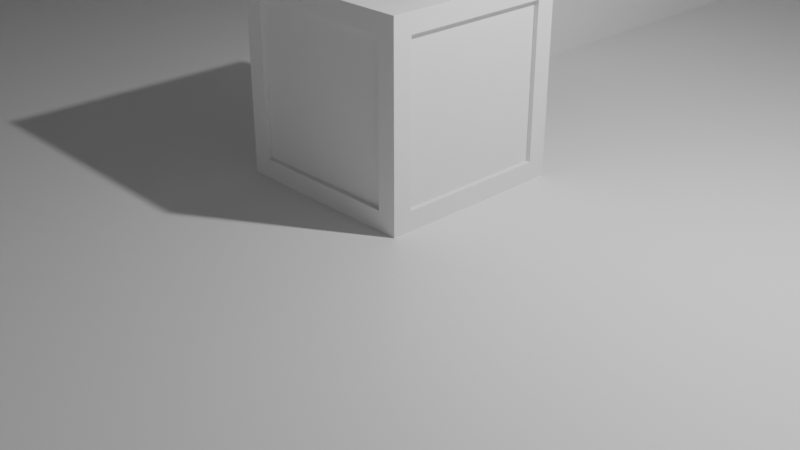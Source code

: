 # Source: room_stuff.blend  (saved by Blender 2.91.10; exported with 4.5.12 LTS)
import bpy
from mathutils import Matrix  # noqa: F401  (used for matrix-valued properties, if any)

bpy.ops.wm.read_factory_settings(use_empty=True)
scene = bpy.context.scene
scene.name = 'Scene'

# ---- collections
col_collection = bpy.data.collections.new('Collection'); scene.collection.children.link(col_collection)

# ---- materials (node trees are filled in below, after node groups)
mat_material = bpy.data.materials.new('Material')
mat_material.alpha_threshold = 0.0
mat_material.use_transparent_shadow = False
mat_material.line_color = (0.0, 0.0, 0.0, 1.0)
mat_material_001 = bpy.data.materials.new('Material.001')
mat_material_001.alpha_threshold = 0.0
mat_material_001.use_transparent_shadow = False
mat_material_001.line_color = (0.0, 0.0, 0.0, 1.0)
mat_material_002 = bpy.data.materials.new('Material.002')
mat_material_002.alpha_threshold = 0.0
mat_material_002.use_transparent_shadow = False
mat_material_002.line_color = (0.0, 0.0, 0.0, 1.0)

# ---- material node trees
mat_material.use_nodes = True; mat_material.node_tree.nodes.clear()
_N = mat_material.node_tree.nodes; _L = mat_material.node_tree.links
n0 = _N.new('ShaderNodeOutputMaterial'); n0.name = 'Material Output'; n0.location = (300, 300)
n1 = _N.new('ShaderNodeBsdfPrincipled'); n1.name = 'Principled BSDF'; n1.location = (10, 300)
n1.distribution = 'GGX'
n1.subsurface_method = 'BURLEY'
n1.inputs[2].default_value = 0.4
n1.inputs[3].default_value = 1.45
n1.inputs[27].default_value = (0.0, 0.0, 0.0, 1.0)
n1.inputs[28].default_value = 1.0
_L.new(n1.outputs[0], n0.inputs[0])
n0.is_active_output = True
mat_material_001.use_nodes = True; mat_material_001.node_tree.nodes.clear()
_N = mat_material_001.node_tree.nodes; _L = mat_material_001.node_tree.links
n0 = _N.new('ShaderNodeOutputMaterial'); n0.name = 'Material Output'; n0.location = (300, 300)
n1 = _N.new('ShaderNodeBsdfPrincipled'); n1.name = 'Principled BSDF'; n1.location = (10, 300)
n1.distribution = 'GGX'
n1.subsurface_method = 'BURLEY'
n1.inputs[2].default_value = 0.4
n1.inputs[3].default_value = 1.45
n1.inputs[27].default_value = (0.0, 0.0, 0.0, 1.0)
n1.inputs[28].default_value = 1.0
_L.new(n1.outputs[0], n0.inputs[0])
n0.is_active_output = True
mat_material_002.use_nodes = True; mat_material_002.node_tree.nodes.clear()
_N = mat_material_002.node_tree.nodes; _L = mat_material_002.node_tree.links
n0 = _N.new('ShaderNodeOutputMaterial'); n0.name = 'Material Output'; n0.location = (300, 300)
n1 = _N.new('ShaderNodeBsdfPrincipled'); n1.name = 'Principled BSDF'; n1.location = (10, 300)
n1.distribution = 'GGX'
n1.subsurface_method = 'BURLEY'
n1.inputs[2].default_value = 0.4
n1.inputs[3].default_value = 1.45
n1.inputs[27].default_value = (0.0, 0.0, 0.0, 1.0)
n1.inputs[28].default_value = 1.0
_L.new(n1.outputs[0], n0.inputs[0])
n0.is_active_output = True

# ---- world
world_world = bpy.data.worlds.new('World'); scene.world = world_world
world_world.use_nodes = True; world_world.node_tree.nodes.clear()
_N = world_world.node_tree.nodes; _L = world_world.node_tree.links
n0 = _N.new('ShaderNodeOutputWorld'); n0.name = 'World Output'; n0.location = (300, 300)
n1 = _N.new('ShaderNodeBackground'); n1.name = 'Background'; n1.location = (10, 300)
n1.inputs[0].default_value = (0.05088, 0.05088, 0.05088, 1.0)
_L.new(n1.outputs[0], n0.inputs[0])
n0.is_active_output = True
world_world.color = (0.05088, 0.05088, 0.05088)
world_world.use_sun_shadow = False
world_world.sun_shadow_jitter_overblur = 0.0

# ---- cameras
cam_camera = bpy.data.cameras.new('Camera')
cam_camera.clip_end = 100.0
cam_camera.ortho_scale = 7.314

# ---- lights
light_light = bpy.data.lights.new('Light', 'POINT')
light_light.transmission_factor = 0.0
light_light.energy = 1000.0
light_light.shadow_soft_size = 0.1
light_light.shadow_maximum_resolution = 0.006
light_light.use_absolute_resolution = True

# ---- meshes
me_cube = bpy.data.meshes.new('Cube')
me_cube.from_pydata([(1.0, 1.0, -1.0), (1.0, -1.0, -1.0), (-1.0, 1.0, -1.0), (-1.0, -1.0, -1.0), (-1.0, 0.9, 18.51), (1.0, 0.9, 1.0), (-1.0, 0.9, 1.0), (1.0, -0.905, 18.51), (-1.0, -1.0, 18.51), (1.0, -0.905, 1.0), (-1.0, -0.905, 1.0), (1.0, -1.0, 18.51), (-1.0, 1.0, 18.51), (1.0, 1.0, 18.51), (1.0, 0.9, 18.51), (-1.0, -0.905, 18.51)], [], [(6, 5, 14, 4), (2, 12, 13, 0), (7, 15, 8, 11), (2, 0, 1, 3), (9, 7, 11, 1, 0, 13, 14, 5), (13, 12, 4, 14), (6, 4, 12, 2, 3, 8, 15, 10), (5, 6, 10, 9), (9, 10, 15, 7), (1, 11, 8, 3)])
_uv = me_cube.uv_layers.new(name='UVMap')
_uv.uv.foreach_set('vector', [0.875, 0.5125, 0.625, 0.5125, 0.625, 0.5125, 0.875, 0.5125, 0.375, 0.25, 0.625, 0.25, 0.625, 0.5, 0.375, 0.5, 0.625, 0.7381, 0.875, 0.7381, 0.875, 0.75, 0.625, 0.75, 0.125, 0.5, 0.375, 0.5, 0.375, 0.75, 0.125, 0.75, 0.625, 0.7381, 0.625, 0.7381, 0.625, 0.75, 0.375, 0.75, 0.375, 0.5, 0.625, 0.5, 0.625, 0.5125, 0.625, 0.5125, 0.625, 0.5, 0.875, 0.5, 0.875, 0.5125, 0.625, 0.5125, 0.625, 0.2375, 0.625, 0.2375, 0.625, 0.25, 0.375, 0.25, 0.375, 0.0, 0.625, 0.0, 0.625, 0.01188, 0.625, 0.01188, 0.625, 0.5125, 0.875, 0.5125, 0.875, 0.7381, 0.625, 0.7381, 0.625, 0.7381, 0.875, 0.7381, 0.875, 0.7381, 0.625, 0.7381, 0.375, 0.75, 0.625, 0.75, 0.625, 1.0, 0.375, 1.0])
me_cube.materials.append(mat_material)
me_cube.use_remesh_preserve_volume = False
me_cube.use_remesh_preserve_attributes = False
me_cube.use_mirror_vertex_groups = False
me_cube.update()
me_cube_001 = bpy.data.meshes.new('Cube.001')
me_cube_001.from_pydata([(1.0, 1.0, -1.0), (1.0, -1.0, -1.0), (-1.0, 1.0, -1.0), (-1.0, -1.0, -1.0), (-1.0, 0.9, 18.51), (-1.0, 0.9, 1.0), (-1.0, -1.0, 18.51), (-1.0, -0.905, 1.0), (1.0, -1.0, 18.51), (-1.0, 1.0, 18.51), (1.0, 1.0, 18.51), (-1.0, -0.905, 18.51), (-0.9, 1.0, 18.51), (-0.9, 0.9, 1.0), (-0.9, 0.9, 18.51), (0.905, 1.0, 18.51), (0.905, -0.905, 18.51), (0.905, -0.905, 1.0), (-0.9, 1.0, 1.0), (0.905, 1.0, 1.0)], [], [(6, 8, 10, 15, 16, 11), (12, 9, 4, 14), (5, 4, 9, 2, 3, 6, 11, 7), (17, 7, 11, 16), (7, 17, 19, 18, 13, 5), (17, 16, 15, 19), (1, 8, 6, 3), (5, 13, 14, 4), (14, 13, 18, 12), (1, 0, 10, 8), (10, 0, 2, 9, 12, 18, 19, 15), (2, 0, 1, 3)])
_uv = me_cube_001.uv_layers.new(name='UVMap')
_uv.uv.foreach_set('vector', [0.875, 0.75, 0.0, 0.0, 0.625, 0.5, 0.625, 0.4881, 0.6369, 0.7381, 0.875, 0.7381, 0.8625, 0.5, 0.875, 0.5, 0.875, 0.5125, 0.8625, 0.5125, 0.625, 0.2375, 0.625, 0.2375, 0.625, 0.25, 0.375, 0.25, 0.375, 0.0, 0.625, 0.0, 0.625, 0.01188, 0.625, 0.01188, 0.6369, 0.7381, 0.875, 0.7381, 0.875, 0.7381, 0.6369, 0.7381, 0.875, 0.7381, 0.6369, 0.7381, 0.6369, 0.5125, 0.8625, 0.5125, 0.8625, 0.5125, 0.875, 0.5125, 0.6369, 0.7381, 0.6369, 0.7381, 0.625, 0.4881, 0.6369, 0.5125, 0.0, 0.0, 0.0, 0.0, 0.625, 1.0, 0.375, 1.0, 0.875, 0.5125, 0.8625, 0.5125, 0.8625, 0.5125, 0.875, 0.5125, 0.8625, 0.5125, 0.8625, 0.5125, 0.8625, 0.5125, 0.8625, 0.5, 0.0, 0.0, 0.375, 0.5, 0.625, 0.5, 0.0, 0.0, 0.625, 0.5, 0.0, 0.0, 0.0, 0.0, 0.875, 0.5, 0.8625, 0.5, 0.8625, 0.5125, 0.6369, 0.5125, 0.625, 0.4881, 0.0, 0.0, 0.0, 0.0, 0.0, 0.0, 0.375, 1.0])
me_cube_001.materials.append(mat_material_001)
me_cube_001.use_remesh_preserve_volume = False
me_cube_001.use_remesh_preserve_attributes = False
me_cube_001.use_mirror_vertex_groups = False
me_cube_001.update()
me_cube_002 = bpy.data.meshes.new('Cube.002')
me_cube_002.from_pydata([(1.0, 1.0, -1.0), (1.0, -1.0, -1.0), (-1.0, 1.0, -1.0), (-1.0, -1.0, -1.0), (-1.0, 0.9, 18.51), (1.0, 0.9, 1.0), (-1.0, 0.9, 1.0), (1.0, -0.905, 18.51), (-1.0, -1.0, 18.51), (1.0, -0.905, 1.0), (-1.0, -0.905, 1.0), (1.0, -1.0, 18.51), (-1.0, 1.0, 18.51), (1.0, 1.0, 18.51), (1.0, 0.9, 18.51), (-1.0, -0.905, 18.51)], [], [(6, 5, 14, 4), (2, 12, 13, 0), (7, 15, 8, 11), (2, 0, 1, 3), (9, 7, 11, 1, 0, 13, 14, 5), (13, 12, 4, 14), (6, 4, 12, 2, 3, 8, 15, 10), (5, 6, 10, 9), (9, 10, 15, 7), (1, 11, 8, 3)])
_uv = me_cube_002.uv_layers.new(name='UVMap')
_uv.uv.foreach_set('vector', [0.875, 0.5125, 0.625, 0.5125, 0.625, 0.5125, 0.875, 0.5125, 0.375, 0.25, 0.625, 0.25, 0.625, 0.5, 0.375, 0.5, 0.625, 0.7381, 0.875, 0.7381, 0.875, 0.75, 0.625, 0.75, 0.125, 0.5, 0.375, 0.5, 0.375, 0.75, 0.125, 0.75, 0.625, 0.7381, 0.625, 0.7381, 0.625, 0.75, 0.375, 0.75, 0.375, 0.5, 0.625, 0.5, 0.625, 0.5125, 0.625, 0.5125, 0.625, 0.5, 0.875, 0.5, 0.875, 0.5125, 0.625, 0.5125, 0.625, 0.2375, 0.625, 0.2375, 0.625, 0.25, 0.375, 0.25, 0.375, 0.0, 0.625, 0.0, 0.625, 0.01188, 0.625, 0.01188, 0.625, 0.5125, 0.875, 0.5125, 0.875, 0.7381, 0.625, 0.7381, 0.625, 0.7381, 0.875, 0.7381, 0.875, 0.7381, 0.625, 0.7381, 0.375, 0.75, 0.625, 0.75, 0.625, 1.0, 0.375, 1.0])
me_cube_002.materials.append(mat_material_002)
me_cube_002.use_remesh_preserve_volume = False
me_cube_002.use_remesh_preserve_attributes = False
me_cube_002.use_mirror_vertex_groups = False
me_cube_002.update()
me_cube_003 = bpy.data.meshes.new('Cube.003')
me_cube_003.from_pydata([(-1.0, -0.8, -0.8), (-1.0, -0.8, 0.8), (-0.8, 1.0, -0.8), (-0.8, 1.0, 0.8), (1.0, -0.8, -0.8), (1.0, -0.8, 0.8), (1.0, 0.8, -0.8), (1.0, 0.8, 0.8), (0.8, 1.0, 0.8), (0.8, 1.0, -0.8), (0.8, -1.0, -0.8), (0.8, -1.0, 0.8), (-1.0, 0.8, 0.8), (-1.0, 0.8, -0.8), (0.8, 0.8, -1.0), (0.8, 0.8, 1.0), (-0.8, 0.8, -1.0), (-0.8, -1.0, -0.8), (-0.8, -1.0, 0.8), (-0.8, 0.8, 1.0), (-0.8, -0.8, -1.0), (-0.8, -0.8, 1.0), (0.8, -0.8, 1.0), (0.8, -0.8, -1.0), (-1.0, -1.0, 1.0), (-1.0, 1.0, 1.0), (1.0, 1.0, 1.0), (1.0, -1.0, 1.0), (-1.0, 1.0, -1.0), (-1.0, -1.0, -1.0), (1.0, 1.0, -1.0), (1.0, -1.0, -1.0), (0.95, 0.8, 0.8), (0.95, 0.8, -0.8), (0.95, -0.8, -0.8), (0.95, -0.8, 0.8), (-0.8, 0.95, 0.8), (-0.8, 0.95, -0.8), (0.8, 0.95, -0.8), (0.8, 0.95, 0.8), (-0.95, 0.8, -0.8), (-0.95, -0.8, -0.8), (-0.95, -0.8, 0.8), (-0.95, 0.8, 0.8), (-0.8, -0.95, -0.8), (-0.8, -0.95, 0.8), (0.8, -0.95, 0.8), (0.8, -0.95, -0.8), (-0.8, -0.8, 0.95), (-0.8, 0.8, 0.95), (0.8, 0.8, 0.95), (0.8, -0.8, 0.95), (-0.8, 0.8, -0.95), (-0.8, -0.8, -0.95), (0.8, 0.8, -0.95), (0.8, -0.8, -0.95)], [], [(12, 13, 40, 43), (2, 3, 36, 37), (7, 5, 35, 32), (17, 10, 47, 44), (16, 14, 54, 52), (21, 22, 51, 48), (7, 6, 30, 26), (6, 4, 31, 30), (5, 7, 26, 27), (4, 5, 27, 31), (3, 2, 28, 25), (2, 9, 30, 28), (8, 3, 25, 26), (9, 8, 26, 30), (0, 13, 28, 29), (1, 0, 29, 24), (12, 1, 24, 25), (13, 12, 25, 28), (17, 18, 24, 29), (11, 10, 31, 27), (10, 17, 29, 31), (18, 11, 27, 24), (21, 19, 25, 24), (19, 15, 26, 25), (15, 22, 27, 26), (22, 21, 24, 27), (16, 20, 29, 28), (14, 16, 28, 30), (23, 14, 30, 31), (20, 23, 31, 29), (33, 32, 35, 34), (6, 7, 32, 33), (5, 4, 34, 35), (4, 6, 33, 34), (37, 36, 39, 38), (8, 9, 38, 39), (9, 2, 37, 38), (3, 8, 39, 36), (41, 42, 43, 40), (0, 1, 42, 41), (1, 12, 43, 42), (13, 0, 41, 40), (47, 46, 45, 44), (18, 17, 44, 45), (11, 18, 45, 46), (10, 11, 46, 47), (50, 49, 48, 51), (15, 19, 49, 50), (22, 15, 50, 51), (19, 21, 48, 49), (52, 54, 55, 53), (14, 23, 55, 54), (20, 16, 52, 53), (23, 20, 53, 55)])
_uv = me_cube_003.uv_layers.new(name='UVMap')
_uv.uv.foreach_set('vector', [0.6, 0.225, 0.4, 0.225, 0.4, 0.225, 0.6, 0.225, 0.4, 0.275, 0.6, 0.275, 0.6, 0.275, 0.4, 0.275, 0.6, 0.525, 0.6, 0.725, 0.6, 0.725, 0.6, 0.525, 0.4, 0.975, 0.4, 0.775, 0.4, 0.775, 0.4, 0.975, 0.15, 0.525, 0.35, 0.525, 0.35, 0.525, 0.15, 0.525, 0.85, 0.725, 0.65, 0.725, 0.65, 0.725, 0.85, 0.725, 0.6, 0.525, 0.4, 0.525, 0.375, 0.5, 0.625, 0.5, 0.4, 0.525, 0.4, 0.725, 0.375, 0.75, 0.375, 0.5, 0.6, 0.725, 0.6, 0.525, 0.625, 0.5, 0.625, 0.75, 0.4, 0.725, 0.6, 0.725, 0.625, 0.75, 0.375, 0.75, 0.6, 0.275, 0.4, 0.275, 0.375, 0.25, 0.625, 0.25, 0.4, 0.275, 0.4, 0.475, 0.375, 0.5, 0.375, 0.25, 0.6, 0.475, 0.6, 0.275, 0.625, 0.25, 0.625, 0.5, 0.4, 0.475, 0.6, 0.475, 0.625, 0.5, 0.375, 0.5, 0.4, 0.025, 0.4, 0.225, 0.375, 0.25, 0.375, 0.0, 0.6, 0.025, 0.4, 0.025, 0.375, 0.0, 0.625, 0.0, 0.6, 0.225, 0.6, 0.025, 0.625, 0.0, 0.625, 0.25, 0.4, 0.225, 0.6, 0.225, 0.625, 0.25, 0.375, 0.25, 0.4, 0.975, 0.6, 0.975, 0.625, 1.0, 0.375, 1.0, 0.6, 0.775, 0.4, 0.775, 0.375, 0.75, 0.625, 0.75, 0.4, 0.775, 0.4, 0.975, 0.375, 1.0, 0.375, 0.75, 0.6, 0.975, 0.6, 0.775, 0.625, 0.75, 0.625, 1.0, 0.85, 0.725, 0.85, 0.525, 0.875, 0.5, 0.875, 0.75, 0.85, 0.525, 0.65, 0.525, 0.625, 0.5, 0.875, 0.5, 0.65, 0.525, 0.65, 0.725, 0.625, 0.75, 0.625, 0.5, 0.65, 0.725, 0.85, 0.725, 0.875, 0.75, 0.625, 0.75, 0.15, 0.525, 0.15, 0.725, 0.125, 0.75, 0.125, 0.5, 0.35, 0.525, 0.15, 0.525, 0.125, 0.5, 0.375, 0.5, 0.35, 0.725, 0.35, 0.525, 0.375, 0.5, 0.375, 0.75, 0.15, 0.725, 0.35, 0.725, 0.375, 0.75, 0.125, 0.75, 0.4, 0.525, 0.6, 0.525, 0.6, 0.725, 0.4, 0.725, 0.4, 0.525, 0.6, 0.525, 0.6, 0.525, 0.4, 0.525, 0.6, 0.725, 0.4, 0.725, 0.4, 0.725, 0.6, 0.725, 0.4, 0.725, 0.4, 0.525, 0.4, 0.525, 0.4, 0.725, 0.4, 0.275, 0.6, 0.275, 0.6, 0.475, 0.4, 0.475, 0.6, 0.475, 0.4, 0.475, 0.4, 0.475, 0.6, 0.475, 0.4, 0.475, 0.4, 0.275, 0.4, 0.275, 0.4, 0.475, 0.6, 0.275, 0.6, 0.475, 0.6, 0.475, 0.6, 0.275, 0.4, 0.025, 0.6, 0.025, 0.6, 0.225, 0.4, 0.225, 0.4, 0.025, 0.6, 0.025, 0.6, 0.025, 0.4, 0.025, 0.6, 0.025, 0.6, 0.225, 0.6, 0.225, 0.6, 0.025, 0.4, 0.225, 0.4, 0.025, 0.4, 0.025, 0.4, 0.225, 0.4, 0.775, 0.6, 0.775, 0.6, 0.975, 0.4, 0.975, 0.6, 0.975, 0.4, 0.975, 0.4, 0.975, 0.6, 0.975, 0.6, 0.775, 0.6, 0.975, 0.6, 0.975, 0.6, 0.775, 0.4, 0.775, 0.6, 0.775, 0.6, 0.775, 0.4, 0.775, 0.65, 0.525, 0.85, 0.525, 0.85, 0.725, 0.65, 0.725, 0.65, 0.525, 0.85, 0.525, 0.85, 0.525, 0.65, 0.525, 0.65, 0.725, 0.65, 0.525, 0.65, 0.525, 0.65, 0.725, 0.85, 0.525, 0.85, 0.725, 0.85, 0.725, 0.85, 0.525, 0.15, 0.525, 0.35, 0.525, 0.35, 0.725, 0.15, 0.725, 0.35, 0.525, 0.35, 0.725, 0.35, 0.725, 0.35, 0.525, 0.15, 0.725, 0.15, 0.525, 0.15, 0.525, 0.15, 0.725, 0.35, 0.725, 0.15, 0.725, 0.15, 0.725, 0.35, 0.725])
me_cube_003.use_remesh_fix_poles = True
me_cube_003.use_remesh_preserve_attributes = False
me_cube_003.use_mirror_vertex_groups = False
me_cube_003.update()
me_cylinder = bpy.data.meshes.new('Cylinder')
me_cylinder.from_pydata([(0.0, 1.559, -0.005587), (0.0, 0.9202, 1.999), (0.7795, 1.35, -0.005587), (0.4601, 0.7969, 1.999), (1.35, 0.7795, -0.005587), (0.7969, 0.4601, 1.999), (1.559, -6.814e-08, -0.005587), (0.9202, -7.829e-08, 1.999), (1.35, -0.7795, -0.005587), (0.7969, -0.4601, 1.999), (0.7795, -1.35, -0.005587), (0.4601, -0.7969, 1.999), (2.354e-07, -1.559, -0.005587), (1.389e-07, -0.9202, 1.999), (-0.7795, -1.35, -0.005587), (-0.4601, -0.7969, 1.999), (-1.35, -0.7795, -0.005587), (-0.7969, -0.4601, 1.999), (-1.559, -7.248e-07, -0.005587), (-0.9202, -4.659e-07, 1.999), (-1.35, 0.7795, -0.005587), (-0.7969, 0.4601, 1.999), (-0.7795, 1.35, -0.005587), (-0.4601, 0.7969, 1.999), (0.0, 0.9202, 0.639), (0.4601, 0.7969, 0.639), (0.7969, 0.4601, 0.639), (0.9202, -7.829e-08, 0.639), (0.7969, -0.4601, 0.639), (0.4601, -0.7969, 0.639), (1.389e-07, -0.9202, 0.639), (-0.4601, -0.7969, 0.639), (-0.7969, -0.4601, 0.639), (-0.9202, -4.659e-07, 0.639), (-0.7969, 0.4601, 0.639), (-0.4601, 0.7969, 0.639), (0.4601, 0.7969, 8.105), (2.111e-07, 0.9202, 8.105), (0.7969, 0.4601, 8.105), (0.9202, -4.668e-07, 8.105), (0.7969, -0.4601, 8.105), (0.4601, -0.7969, 8.105), (2.111e-07, -0.9202, 8.105), (-0.4601, -0.7969, 8.105), (-0.7969, -0.4601, 8.105), (-0.9202, -4.668e-07, 8.105), (-0.7969, 0.4601, 8.105), (-0.4601, 0.7969, 8.105), (0.6612, 1.145, 0.2753), (1.145, 0.6612, 0.2753), (1.322, -3.544e-08, 0.2753), (1.145, -0.6612, 0.2753), (0.6612, -1.145, 0.2753), (1.997e-07, -1.322, 0.2753), (-0.6612, -1.145, 0.2753), (-1.145, -0.6612, 0.2753), (-1.322, -5.924e-07, 0.2753), (-1.145, 0.6612, 0.2753), (-0.6612, 1.145, 0.2753), (0.0, 1.322, 0.2753), (-2.074e-07, 1.001, 0.455), (-0.7795, -1.35, 8.749), (-1.35, -0.7795, 8.749), (0.5005, 0.867, 0.455), (-1.559, -2.652e-07, 8.749), (0.867, 0.5005, 0.455), (-1.35, 0.7795, 8.749), (1.001, -6.409e-08, 0.455), (-0.7795, 1.35, 8.749), (0.867, -0.5005, 0.455), (2.354e-07, 1.559, 8.749), (0.5005, -0.867, 0.455), (0.7795, 1.35, 8.749), (-5.629e-08, -1.001, 0.455), (1.35, 0.7795, 8.749), (-0.5005, -0.867, 0.455), (1.559, -9.218e-07, 8.749), (-0.867, -0.5005, 0.455), (1.35, -0.7795, 8.749), (-1.001, -4.857e-07, 0.455), (0.7795, -1.35, 8.749), (-0.867, 0.5005, 0.455), (0.0, -1.559, 8.749), (-0.5005, 0.867, 0.455), (-8.333e-08, 1.013, 0.5133), (0.0, 0.9906, 0.579), (0.4953, 0.8579, 0.579), (0.5067, 0.8776, 0.5133), (0.8579, 0.4953, 0.579), (0.8776, 0.5067, 0.5133), (0.9906, -6.469e-08, 0.579), (1.013, -6.086e-08, 0.5133), (0.8579, -0.4953, 0.579), (0.8776, -0.5067, 0.5133), (0.4953, -0.8579, 0.579), (0.5067, -0.8776, 0.5133), (1.496e-07, -0.9906, 0.579), (6.969e-08, -1.013, 0.5133), (-0.4953, -0.8579, 0.579), (-0.5067, -0.8776, 0.5133), (-0.8579, -0.4953, 0.579), (-0.8776, -0.5067, 0.5133), (-0.9906, -4.819e-07, 0.579), (-1.013, -4.877e-07, 0.5133), (-0.8579, 0.4953, 0.579), (-0.8776, 0.5067, 0.5133), (-0.4953, 0.8579, 0.579), (-0.5067, 0.8776, 0.5133), (0.6612, -1.145, 8.469), (1.145, -0.6612, 8.469), (1.322, -9.299e-07, 8.469), (1.145, 0.6612, 8.469), (0.6612, 1.145, 8.469), (1.997e-07, 1.322, 8.469), (-0.6612, 1.145, 8.469), (-1.145, 0.6612, 8.469), (-1.322, -3.729e-07, 8.469), (-1.145, -0.6612, 8.469), (-0.6612, -1.145, 8.469), (0.0, -1.322, 8.469), (-2.074e-07, -1.001, 8.289), (0.5005, -0.867, 8.289), (0.867, -0.5005, 8.289), (1.001, -8.856e-07, 8.289), (0.867, 0.5005, 8.289), (0.5005, 0.8669, 8.289), (-5.629e-08, 1.001, 8.289), (-0.5005, 0.8669, 8.289), (-0.867, 0.5005, 8.289), (-1.001, -4.639e-07, 8.289), (-0.867, -0.5005, 8.289), (-0.5005, -0.867, 8.289), (-8.333e-08, -1.013, 8.231), (0.0, -0.9906, 8.165), (0.4953, -0.8579, 8.165), (0.5067, -0.8776, 8.231), (0.8579, -0.4953, 8.165), (0.8776, -0.5067, 8.231), (0.9906, -8.742e-07, 8.165), (1.013, -8.837e-07, 8.231), (0.8579, 0.4953, 8.165), (0.8776, 0.5067, 8.231), (0.4953, 0.8579, 8.165), (0.5067, 0.8776, 8.231), (1.496e-07, 0.9906, 8.165), (6.969e-08, 1.013, 8.231), (-0.4953, 0.8579, 8.165), (-0.5067, 0.8776, 8.231), (-0.8579, 0.4953, 8.165), (-0.8776, 0.5067, 8.231), (-0.9906, -4.569e-07, 8.165), (-1.013, -4.569e-07, 8.231), (-0.8579, -0.4953, 8.165), (-0.8776, -0.5067, 8.231), (-0.4953, -0.8579, 8.165), (-0.5067, -0.8776, 8.231)], [], [(24, 1, 3, 25), (25, 3, 5, 26), (26, 5, 7, 27), (27, 7, 9, 28), (28, 9, 11, 29), (29, 11, 13, 30), (30, 13, 15, 31), (31, 15, 17, 32), (32, 17, 19, 33), (33, 19, 21, 34), (13, 11, 41, 42), (34, 21, 23, 35), (35, 23, 1, 24), (0, 2, 4, 6, 8, 10, 12, 14, 16, 18, 20, 22), (86, 25, 26, 88), (81, 105, 107, 83), (79, 103, 105, 81), (77, 101, 103, 79), (75, 99, 101, 77), (73, 97, 99, 75), (71, 95, 97, 73), (69, 93, 95, 71), (67, 91, 93, 69), (65, 89, 91, 67), (63, 87, 89, 65), (83, 107, 84, 60), (11, 9, 40, 41), (9, 7, 39, 40), (1, 23, 47, 37), (3, 1, 37, 36), (7, 5, 38, 39), (23, 21, 46, 47), (5, 3, 36, 38), (21, 19, 45, 46), (19, 17, 44, 45), (17, 15, 43, 44), (15, 13, 42, 43), (0, 59, 48, 2), (2, 48, 49, 4), (4, 49, 50, 6), (6, 50, 51, 8), (8, 51, 52, 10), (10, 52, 53, 12), (12, 53, 54, 14), (14, 54, 55, 16), (16, 55, 56, 18), (18, 56, 57, 20), (20, 57, 58, 22), (22, 58, 59, 0), (59, 60, 63, 48), (106, 35, 24, 85), (48, 63, 65, 49), (88, 26, 27, 90), (49, 65, 67, 50), (90, 27, 28, 92), (50, 67, 69, 51), (92, 28, 29, 94), (51, 69, 71, 52), (94, 29, 30, 96), (52, 71, 73, 53), (96, 30, 31, 98), (53, 73, 75, 54), (98, 31, 32, 100), (54, 75, 77, 55), (100, 32, 33, 102), (55, 77, 79, 56), (102, 33, 34, 104), (56, 79, 81, 57), (104, 34, 35, 106), (57, 81, 83, 58), (82, 80, 78, 76, 74, 72, 70, 68, 66, 64, 62, 61), (58, 83, 60, 59), (60, 84, 87, 63), (85, 86, 87, 84), (86, 88, 89, 87), (88, 90, 91, 89), (90, 92, 93, 91), (92, 94, 95, 93), (94, 96, 97, 95), (96, 98, 99, 97), (98, 100, 101, 99), (100, 102, 103, 101), (102, 104, 105, 103), (104, 106, 107, 105), (106, 85, 84, 107), (85, 24, 25, 86), (134, 41, 40, 136), (130, 153, 155, 131), (129, 151, 153, 130), (128, 149, 151, 129), (127, 147, 149, 128), (126, 145, 147, 127), (125, 143, 145, 126), (124, 141, 143, 125), (123, 139, 141, 124), (122, 137, 139, 123), (121, 135, 137, 122), (131, 155, 132, 120), (82, 119, 108, 80), (80, 108, 109, 78), (78, 109, 110, 76), (76, 110, 111, 74), (74, 111, 112, 72), (72, 112, 113, 70), (70, 113, 114, 68), (68, 114, 115, 66), (66, 115, 116, 64), (64, 116, 117, 62), (62, 117, 118, 61), (61, 118, 119, 82), (119, 120, 121, 108), (154, 43, 42, 133), (108, 121, 122, 109), (136, 40, 39, 138), (109, 122, 123, 110), (138, 39, 38, 140), (110, 123, 124, 111), (140, 38, 36, 142), (111, 124, 125, 112), (142, 36, 37, 144), (112, 125, 126, 113), (144, 37, 47, 146), (113, 126, 127, 114), (146, 47, 46, 148), (114, 127, 128, 115), (148, 46, 45, 150), (115, 128, 129, 116), (150, 45, 44, 152), (116, 129, 130, 117), (152, 44, 43, 154), (117, 130, 131, 118), (118, 131, 120, 119), (120, 132, 135, 121), (133, 134, 135, 132), (134, 136, 137, 135), (136, 138, 139, 137), (138, 140, 141, 139), (140, 142, 143, 141), (142, 144, 145, 143), (144, 146, 147, 145), (146, 148, 149, 147), (148, 150, 151, 149), (150, 152, 153, 151), (152, 154, 155, 153), (154, 133, 132, 155), (133, 42, 41, 134)])
_uv = me_cylinder.uv_layers.new(name='UVMap')
_uv.uv.foreach_set('vector', [1.0, 0.6059, 1.0, 1.0, 0.9167, 1.0, 0.9167, 0.6059, 0.9167, 0.6059, 0.9167, 1.0, 0.8333, 1.0, 0.8333, 0.6059, 0.8333, 0.6059, 0.8333, 1.0, 0.75, 1.0, 0.75, 0.6059, 0.75, 0.6059, 0.75, 1.0, 0.6667, 1.0, 0.6667, 0.6059, 0.6667, 0.6059, 0.6667, 1.0, 0.5833, 1.0, 0.5833, 0.6059, 0.5833, 0.6059, 0.5833, 1.0, 0.5, 1.0, 0.5, 0.6059, 0.5, 0.6059, 0.5, 1.0, 0.4167, 1.0, 0.4167, 0.6059, 0.4167, 0.6059, 0.4167, 1.0, 0.3333, 1.0, 0.3333, 0.6059, 0.3333, 0.6059, 0.3333, 1.0, 0.25, 1.0, 0.25, 0.6059, 0.25, 0.6059, 0.25, 1.0, 0.1667, 1.0, 0.1667, 0.6059, 0.5, 1.0, 0.5833, 1.0, 0.5833, 1.0, 0.5, 1.0, 0.1667, 0.6059, 0.1667, 1.0, 0.08333, 1.0, 0.08333, 0.6059, 0.08333, 0.6059, 0.08333, 1.0, 7.451e-08, 1.0, 7.451e-08, 0.6059, 0.75, 0.49, 0.87, 0.4578, 0.9578, 0.37, 0.99, 0.25, 0.9578, 0.13, 0.87, 0.04215, 0.75, 0.01, 0.63, 0.04215, 0.5422, 0.13, 0.51, 0.25, 0.5422, 0.37, 0.63, 0.4578, 0.9167, 0.5937, 0.9167, 0.6059, 0.8333, 0.6059, 0.8333, 0.5937, 0.1667, 0.5706, 0.1667, 0.5812, 0.08333, 0.5812, 0.08333, 0.5706, 0.25, 0.5706, 0.25, 0.5812, 0.1667, 0.5812, 0.1667, 0.5706, 0.3333, 0.5706, 0.3333, 0.5812, 0.25, 0.5812, 0.25, 0.5706, 0.4167, 0.5706, 0.4167, 0.5812, 0.3333, 0.5812, 0.3333, 0.5706, 0.5, 0.5706, 0.5, 0.5812, 0.4167, 0.5812, 0.4167, 0.5706, 0.5833, 0.5706, 0.5833, 0.5812, 0.5, 0.5812, 0.5, 0.5706, 0.6667, 0.5706, 0.6667, 0.5812, 0.5833, 0.5812, 0.5833, 0.5706, 0.75, 0.5706, 0.75, 0.5812, 0.6667, 0.5812, 0.6667, 0.5706, 0.8333, 0.5706, 0.8333, 0.5812, 0.75, 0.5812, 0.75, 0.5706, 0.9167, 0.5706, 0.9167, 0.5812, 0.8333, 0.5812, 0.8333, 0.5706, 0.08333, 0.5706, 0.08333, 0.5812, 7.451e-08, 0.5812, 7.451e-08, 0.5706, 0.5833, 1.0, 0.6667, 1.0, 0.6667, 1.0, 0.5833, 1.0, 0.6667, 1.0, 0.75, 1.0, 0.75, 1.0, 0.6667, 1.0, 7.451e-08, 1.0, 0.08333, 1.0, 0.08333, 1.0, 7.451e-08, 1.0, 0.9167, 1.0, 1.0, 1.0, 1.0, 1.0, 0.9167, 1.0, 0.75, 1.0, 0.8333, 1.0, 0.8333, 1.0, 0.75, 1.0, 0.08333, 1.0, 0.1667, 1.0, 0.1667, 1.0, 0.08333, 1.0, 0.8333, 1.0, 0.9167, 1.0, 0.9167, 1.0, 0.8333, 1.0, 0.1667, 1.0, 0.25, 1.0, 0.25, 1.0, 0.1667, 1.0, 0.25, 1.0, 0.3333, 1.0, 0.3333, 1.0, 0.25, 1.0, 0.3333, 1.0, 0.4167, 1.0, 0.4167, 1.0, 0.3333, 1.0, 0.4167, 1.0, 0.5, 1.0, 0.5, 1.0, 0.4167, 1.0, 1.0, 0.5, 1.0, 0.553, 0.9167, 0.553, 0.9167, 0.5, 0.9167, 0.5, 0.9167, 0.553, 0.8333, 0.553, 0.8333, 0.5, 0.8333, 0.5, 0.8333, 0.553, 0.75, 0.553, 0.75, 0.5, 0.75, 0.5, 0.75, 0.553, 0.6667, 0.553, 0.6667, 0.5, 0.6667, 0.5, 0.6667, 0.553, 0.5833, 0.553, 0.5833, 0.5, 0.5833, 0.5, 0.5833, 0.553, 0.5, 0.553, 0.5, 0.5, 0.5, 0.5, 0.5, 0.553, 0.4167, 0.553, 0.4167, 0.5, 0.4167, 0.5, 0.4167, 0.553, 0.3333, 0.553, 0.3333, 0.5, 0.3333, 0.5, 0.3333, 0.553, 0.25, 0.553, 0.25, 0.5, 0.25, 0.5, 0.25, 0.553, 0.1667, 0.553, 0.1667, 0.5, 0.1667, 0.5, 0.1667, 0.553, 0.08333, 0.553, 0.08333, 0.5, 0.08333, 0.5, 0.08333, 0.553, 7.451e-08, 0.553, 7.451e-08, 0.5, 1.0, 0.553, 1.0, 0.5706, 0.9167, 0.5706, 0.9167, 0.553, 0.08333, 0.5937, 0.08333, 0.6059, 7.451e-08, 0.6059, 7.451e-08, 0.5937, 0.9167, 0.553, 0.9167, 0.5706, 0.8333, 0.5706, 0.8333, 0.553, 0.8333, 0.5937, 0.8333, 0.6059, 0.75, 0.6059, 0.75, 0.5937, 0.8333, 0.553, 0.8333, 0.5706, 0.75, 0.5706, 0.75, 0.553, 0.75, 0.5937, 0.75, 0.6059, 0.6667, 0.6059, 0.6667, 0.5937, 0.75, 0.553, 0.75, 0.5706, 0.6667, 0.5706, 0.6667, 0.553, 0.6667, 0.5937, 0.6667, 0.6059, 0.5833, 0.6059, 0.5833, 0.5937, 0.6667, 0.553, 0.6667, 0.5706, 0.5833, 0.5706, 0.5833, 0.553, 0.5833, 0.5937, 0.5833, 0.6059, 0.5, 0.6059, 0.5, 0.5937, 0.5833, 0.553, 0.5833, 0.5706, 0.5, 0.5706, 0.5, 0.553, 0.5, 0.5937, 0.5, 0.6059, 0.4167, 0.6059, 0.4167, 0.5937, 0.5, 0.553, 0.5, 0.5706, 0.4167, 0.5706, 0.4167, 0.553, 0.4167, 0.5937, 0.4167, 0.6059, 0.3333, 0.6059, 0.3333, 0.5937, 0.4167, 0.553, 0.4167, 0.5706, 0.3333, 0.5706, 0.3333, 0.553, 0.3333, 0.5937, 0.3333, 0.6059, 0.25, 0.6059, 0.25, 0.5937, 0.3333, 0.553, 0.3333, 0.5706, 0.25, 0.5706, 0.25, 0.553, 0.25, 0.5937, 0.25, 0.6059, 0.1667, 0.6059, 0.1667, 0.5937, 0.25, 0.553, 0.25, 0.5706, 0.1667, 0.5706, 0.1667, 0.553, 0.1667, 0.5937, 0.1667, 0.6059, 0.08333, 0.6059, 0.08333, 0.5937, 0.1667, 0.553, 0.1667, 0.5706, 0.08333, 0.5706, 0.08333, 0.553, 0.75, 0.49, 0.87, 0.4578, 0.9578, 0.37, 0.99, 0.25, 0.9578, 0.13, 0.87, 0.04215, 0.75, 0.01, 0.63, 0.04215, 0.5422, 0.13, 0.51, 0.25, 0.5422, 0.37, 0.63, 0.4578, 0.08333, 0.553, 0.08333, 0.5706, 7.451e-08, 0.5706, 7.451e-08, 0.553, 1.0, 0.5706, 1.0, 0.5812, 0.9167, 0.5812, 0.9167, 0.5706, 1.0, 0.5937, 0.9167, 0.5937, 0.9167, 0.5812, 1.0, 0.5812, 0.9167, 0.5937, 0.8333, 0.5937, 0.8333, 0.5812, 0.9167, 0.5812, 0.8333, 0.5937, 0.75, 0.5937, 0.75, 0.5812, 0.8333, 0.5812, 0.75, 0.5937, 0.6667, 0.5937, 0.6667, 0.5812, 0.75, 0.5812, 0.6667, 0.5937, 0.5833, 0.5937, 0.5833, 0.5812, 0.6667, 0.5812, 0.5833, 0.5937, 0.5, 0.5937, 0.5, 0.5812, 0.5833, 0.5812, 0.5, 0.5937, 0.4167, 0.5937, 0.4167, 0.5812, 0.5, 0.5812, 0.4167, 0.5937, 0.3333, 0.5937, 0.3333, 0.5812, 0.4167, 0.5812, 0.3333, 0.5937, 0.25, 0.5937, 0.25, 0.5812, 0.3333, 0.5812, 0.25, 0.5937, 0.1667, 0.5937, 0.1667, 0.5812, 0.25, 0.5812, 0.1667, 0.5937, 0.08333, 0.5937, 0.08333, 0.5812, 0.1667, 0.5812, 0.08333, 0.5937, 7.451e-08, 0.5937, 7.451e-08, 0.5812, 0.08333, 0.5812, 1.0, 0.5937, 1.0, 0.6059, 0.9167, 0.6059, 0.9167, 0.5937, 0.9167, 0.5937, 0.9167, 0.6059, 0.8333, 0.6059, 0.8333, 0.5937, 0.1667, 0.5706, 0.1667, 0.5812, 0.08333, 0.5812, 0.08333, 0.5706, 0.25, 0.5706, 0.25, 0.5812, 0.1667, 0.5812, 0.1667, 0.5706, 0.3333, 0.5706, 0.3333, 0.5812, 0.25, 0.5812, 0.25, 0.5706, 0.4167, 0.5706, 0.4167, 0.5812, 0.3333, 0.5812, 0.3333, 0.5706, 0.5, 0.5706, 0.5, 0.5812, 0.4167, 0.5812, 0.4167, 0.5706, 0.5833, 0.5706, 0.5833, 0.5812, 0.5, 0.5812, 0.5, 0.5706, 0.6667, 0.5706, 0.6667, 0.5812, 0.5833, 0.5812, 0.5833, 0.5706, 0.75, 0.5706, 0.75, 0.5812, 0.6667, 0.5812, 0.6667, 0.5706, 0.8333, 0.5706, 0.8333, 0.5812, 0.75, 0.5812, 0.75, 0.5706, 0.9167, 0.5706, 0.9167, 0.5812, 0.8333, 0.5812, 0.8333, 0.5706, 0.08333, 0.5706, 0.08333, 0.5812, 7.451e-08, 0.5812, 7.451e-08, 0.5706, 1.0, 0.5, 1.0, 0.553, 0.9167, 0.553, 0.9167, 0.5, 0.9167, 0.5, 0.9167, 0.553, 0.8333, 0.553, 0.8333, 0.5, 0.8333, 0.5, 0.8333, 0.553, 0.75, 0.553, 0.75, 0.5, 0.75, 0.5, 0.75, 0.553, 0.6667, 0.553, 0.6667, 0.5, 0.6667, 0.5, 0.6667, 0.553, 0.5833, 0.553, 0.5833, 0.5, 0.5833, 0.5, 0.5833, 0.553, 0.5, 0.553, 0.5, 0.5, 0.5, 0.5, 0.5, 0.553, 0.4167, 0.553, 0.4167, 0.5, 0.4167, 0.5, 0.4167, 0.553, 0.3333, 0.553, 0.3333, 0.5, 0.3333, 0.5, 0.3333, 0.553, 0.25, 0.553, 0.25, 0.5, 0.25, 0.5, 0.25, 0.553, 0.1667, 0.553, 0.1667, 0.5, 0.1667, 0.5, 0.1667, 0.553, 0.08333, 0.553, 0.08333, 0.5, 0.08333, 0.5, 0.08333, 0.553, 7.451e-08, 0.553, 7.451e-08, 0.5, 1.0, 0.553, 1.0, 0.5706, 0.9167, 0.5706, 0.9167, 0.553, 0.08333, 0.5937, 0.08333, 0.6059, 7.451e-08, 0.6059, 7.451e-08, 0.5937, 0.9167, 0.553, 0.9167, 0.5706, 0.8333, 0.5706, 0.8333, 0.553, 0.8333, 0.5937, 0.8333, 0.6059, 0.75, 0.6059, 0.75, 0.5937, 0.8333, 0.553, 0.8333, 0.5706, 0.75, 0.5706, 0.75, 0.553, 0.75, 0.5937, 0.75, 0.6059, 0.6667, 0.6059, 0.6667, 0.5937, 0.75, 0.553, 0.75, 0.5706, 0.6667, 0.5706, 0.6667, 0.553, 0.6667, 0.5937, 0.6667, 0.6059, 0.5833, 0.6059, 0.5833, 0.5937, 0.6667, 0.553, 0.6667, 0.5706, 0.5833, 0.5706, 0.5833, 0.553, 0.5833, 0.5937, 0.5833, 0.6059, 0.5, 0.6059, 0.5, 0.5937, 0.5833, 0.553, 0.5833, 0.5706, 0.5, 0.5706, 0.5, 0.553, 0.5, 0.5937, 0.5, 0.6059, 0.4167, 0.6059, 0.4167, 0.5937, 0.5, 0.553, 0.5, 0.5706, 0.4167, 0.5706, 0.4167, 0.553, 0.4167, 0.5937, 0.4167, 0.6059, 0.3333, 0.6059, 0.3333, 0.5937, 0.4167, 0.553, 0.4167, 0.5706, 0.3333, 0.5706, 0.3333, 0.553, 0.3333, 0.5937, 0.3333, 0.6059, 0.25, 0.6059, 0.25, 0.5937, 0.3333, 0.553, 0.3333, 0.5706, 0.25, 0.5706, 0.25, 0.553, 0.25, 0.5937, 0.25, 0.6059, 0.1667, 0.6059, 0.1667, 0.5937, 0.25, 0.553, 0.25, 0.5706, 0.1667, 0.5706, 0.1667, 0.553, 0.1667, 0.5937, 0.1667, 0.6059, 0.08333, 0.6059, 0.08333, 0.5937, 0.1667, 0.553, 0.1667, 0.5706, 0.08333, 0.5706, 0.08333, 0.553, 0.08333, 0.553, 0.08333, 0.5706, 7.451e-08, 0.5706, 7.451e-08, 0.553, 1.0, 0.5706, 1.0, 0.5812, 0.9167, 0.5812, 0.9167, 0.5706, 1.0, 0.5937, 0.9167, 0.5937, 0.9167, 0.5812, 1.0, 0.5812, 0.9167, 0.5937, 0.8333, 0.5937, 0.8333, 0.5812, 0.9167, 0.5812, 0.8333, 0.5937, 0.75, 0.5937, 0.75, 0.5812, 0.8333, 0.5812, 0.75, 0.5937, 0.6667, 0.5937, 0.6667, 0.5812, 0.75, 0.5812, 0.6667, 0.5937, 0.5833, 0.5937, 0.5833, 0.5812, 0.6667, 0.5812, 0.5833, 0.5937, 0.5, 0.5937, 0.5, 0.5812, 0.5833, 0.5812, 0.5, 0.5937, 0.4167, 0.5937, 0.4167, 0.5812, 0.5, 0.5812, 0.4167, 0.5937, 0.3333, 0.5937, 0.3333, 0.5812, 0.4167, 0.5812, 0.3333, 0.5937, 0.25, 0.5937, 0.25, 0.5812, 0.3333, 0.5812, 0.25, 0.5937, 0.1667, 0.5937, 0.1667, 0.5812, 0.25, 0.5812, 0.1667, 0.5937, 0.08333, 0.5937, 0.08333, 0.5812, 0.1667, 0.5812, 0.08333, 0.5937, 7.451e-08, 0.5937, 7.451e-08, 0.5812, 0.08333, 0.5812, 1.0, 0.5937, 1.0, 0.6059, 0.9167, 0.6059, 0.9167, 0.5937])
me_cylinder.use_remesh_fix_poles = True
me_cylinder.use_remesh_preserve_attributes = False
me_cylinder.use_mirror_vertex_groups = False
me_cylinder.update()

# ---- objects
ob_cube = bpy.data.objects.new('Cube', me_cube)
ob_light = bpy.data.objects.new('Light', light_light)
ob_camera = bpy.data.objects.new('Camera', cam_camera)
ob_cube_001 = bpy.data.objects.new('Cube.001', me_cube_001)
ob_cube_002 = bpy.data.objects.new('Cube.002', me_cube_002)
ob_cube_003 = bpy.data.objects.new('Cube.003', me_cube_003)
ob_cylinder = bpy.data.objects.new('Cylinder', me_cylinder)

# ---- transforms, parenting, visibility, modifiers, constraints
ob_cube.location = (-9.652, -3.954, 0.0)
ob_cube.scale = (7.5, 7.5, 0.5)
ob_cube.lock_rotations_4d = False
ob_cube.empty_display_type = 'ARROWS'
ob_cube.lineart.crease_threshold = 0.0
ob_light.location = (4.076, 1.005, 5.904)
ob_light.rotation_euler = (0.6503, 0.05522, 1.866)
ob_light.lock_rotations_4d = False
ob_light.empty_display_type = 'ARROWS'
ob_light.color = (0.0, 0.0, 0.0, 0.0)
ob_light.lineart.crease_threshold = 0.0
ob_camera.location = (7.359, -6.926, 4.958)
ob_camera.rotation_euler = (1.109, 0.0, 0.8149)
ob_camera.lock_rotations_4d = False
ob_camera.empty_display_type = 'ARROWS'
ob_camera.color = (0.0, 0.0, 0.0, 0.0)
ob_camera.display_type = 'WIRE'
ob_camera.lineart.crease_threshold = 0.0
ob_cube_001.location = (5.348, -3.954, 0.0)
ob_cube_001.scale = (7.5, 7.5, 0.5)
ob_cube_001.lock_rotations_4d = False
ob_cube_001.empty_display_type = 'ARROWS'
ob_cube_001.lineart.crease_threshold = 0.0
ob_cube_002.location = (5.348, 11.05, 0.0)
ob_cube_002.rotation_euler = (0.0, -0.0, 1.571)
ob_cube_002.scale = (7.5, 7.5, 0.5)
ob_cube_002.lock_rotations_4d = False
ob_cube_002.empty_display_type = 'ARROWS'
ob_cube_002.lineart.crease_threshold = 0.0
ob_cube_003.location = (0.0, 0.0, 1.5)
ob_cube_003.lineart.crease_threshold = 0.0
ob_cylinder.location = (-11.92, -5.309, 0.5056)
ob_cylinder.lineart.crease_threshold = 0.0

# ---- collection membership
col_collection.objects.link(ob_cube)
col_collection.objects.link(ob_light)
col_collection.objects.link(ob_camera)
col_collection.objects.link(ob_cube_001)
col_collection.objects.link(ob_cube_002)
col_collection.objects.link(ob_cube_003)
col_collection.objects.link(ob_cylinder)

# ---- scene / render settings (as saved in the file)
scene.camera = ob_camera
scene.frame_start = 1; scene.frame_end = 250; scene.frame_set(1)
scene.render.engine = 'BLENDER_EEVEE_NEXT'
scene.cycles.use_denoising = False
scene.cycles.samples = 128
scene.cycles.sampling_pattern = 'TABULATED_SOBOL'
scene.cycles.use_adaptive_sampling = False
scene.cycles.use_light_tree = False
scene.view_settings.view_transform = 'Filmic'
bpy.context.view_layer.update()
